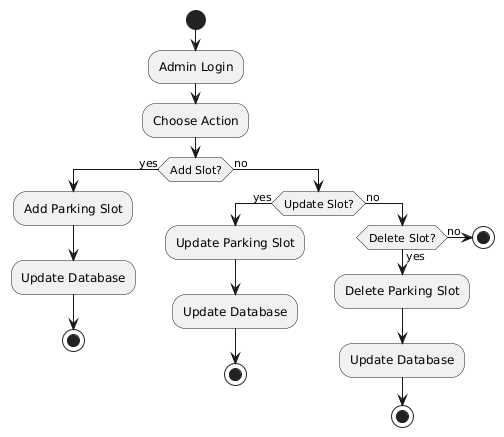

The diagram above was rendered by PlantUML. Its source (embedded in the PNG):
@startuml
' Start the process
start

' Define activities
:Admin Login;
:Choose Action;

' Decision point: Add Slot?
if (Add Slot?) then (yes)
  :Add Parking Slot;
  :Update Database;
  stop
else (no)
  ' Decision point: Update Slot?
  if (Update Slot?) then (yes)
    :Update Parking Slot;
    :Update Database;
    stop
  else (no)
    ' Decision point: Delete Slot?
    if (Delete Slot?) then (yes)
      :Delete Parking Slot;
      :Update Database;
      stop
    else (no)
      stop
    endif
  endif
endif
@enduml